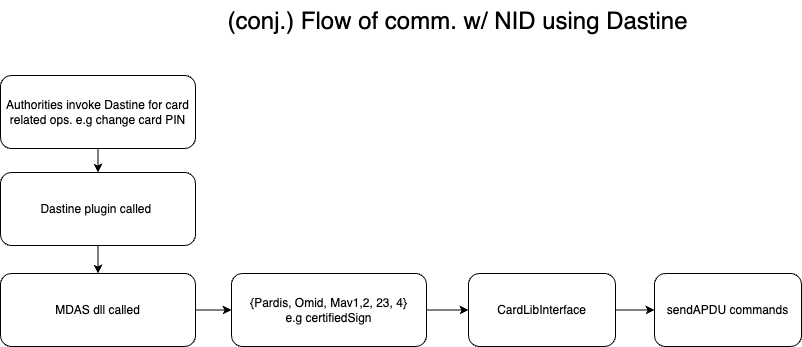

The diagram above was exported from draw.io. Its source (the exported page's mxGraphModel, read from the mxfile embedded in the PNG):
<mxGraphModel dx="1434" dy="1290" grid="0" gridSize="10" guides="1" tooltips="1" connect="1" arrows="1" fold="1" page="0" pageScale="1" pageWidth="827" pageHeight="1169" math="0" shadow="0">
  <root>
    <mxCell id="0" />
    <mxCell id="1" parent="0" />
    <mxCell id="avsKk7xF_sjBidpSbf1U-3" value="" style="edgeStyle=orthogonalEdgeStyle;rounded=0;orthogonalLoop=1;jettySize=auto;html=1;" edge="1" parent="1" source="avsKk7xF_sjBidpSbf1U-1" target="avsKk7xF_sjBidpSbf1U-2">
      <mxGeometry relative="1" as="geometry" />
    </mxCell>
    <mxCell id="avsKk7xF_sjBidpSbf1U-1" value="Authorities invoke Dastine for card related ops. e.g change card PIN" style="rounded=1;whiteSpace=wrap;html=1;" vertex="1" parent="1">
      <mxGeometry x="223" y="37" width="195" height="73" as="geometry" />
    </mxCell>
    <mxCell id="avsKk7xF_sjBidpSbf1U-5" value="" style="edgeStyle=orthogonalEdgeStyle;rounded=0;orthogonalLoop=1;jettySize=auto;html=1;exitX=0.5;exitY=1;exitDx=0;exitDy=0;" edge="1" parent="1" source="avsKk7xF_sjBidpSbf1U-2" target="avsKk7xF_sjBidpSbf1U-4">
      <mxGeometry relative="1" as="geometry" />
    </mxCell>
    <mxCell id="avsKk7xF_sjBidpSbf1U-2" value="Dastine plugin called&amp;nbsp;" style="rounded=1;whiteSpace=wrap;html=1;" vertex="1" parent="1">
      <mxGeometry x="223" y="134" width="195" height="73" as="geometry" />
    </mxCell>
    <mxCell id="avsKk7xF_sjBidpSbf1U-7" value="" style="edgeStyle=orthogonalEdgeStyle;rounded=0;orthogonalLoop=1;jettySize=auto;html=1;" edge="1" parent="1" source="avsKk7xF_sjBidpSbf1U-4" target="avsKk7xF_sjBidpSbf1U-6">
      <mxGeometry relative="1" as="geometry" />
    </mxCell>
    <mxCell id="avsKk7xF_sjBidpSbf1U-4" value="MDAS dll called" style="rounded=1;whiteSpace=wrap;html=1;" vertex="1" parent="1">
      <mxGeometry x="223" y="235" width="195" height="73" as="geometry" />
    </mxCell>
    <mxCell id="avsKk7xF_sjBidpSbf1U-17" value="" style="edgeStyle=orthogonalEdgeStyle;rounded=0;orthogonalLoop=1;jettySize=auto;html=1;exitX=1;exitY=0.5;exitDx=0;exitDy=0;" edge="1" parent="1" source="avsKk7xF_sjBidpSbf1U-6" target="avsKk7xF_sjBidpSbf1U-8">
      <mxGeometry relative="1" as="geometry">
        <mxPoint x="531.5" y="451" as="targetPoint" />
      </mxGeometry>
    </mxCell>
    <mxCell id="avsKk7xF_sjBidpSbf1U-6" value="{Pardis, Omid, Mav1,2, 23, 4}&lt;br&gt;e.g certifiedSign" style="rounded=1;whiteSpace=wrap;html=1;" vertex="1" parent="1">
      <mxGeometry x="454" y="235" width="195" height="73" as="geometry" />
    </mxCell>
    <mxCell id="avsKk7xF_sjBidpSbf1U-11" value="" style="edgeStyle=orthogonalEdgeStyle;rounded=0;orthogonalLoop=1;jettySize=auto;html=1;" edge="1" parent="1" source="avsKk7xF_sjBidpSbf1U-8" target="avsKk7xF_sjBidpSbf1U-10">
      <mxGeometry relative="1" as="geometry" />
    </mxCell>
    <mxCell id="avsKk7xF_sjBidpSbf1U-8" value="CardLibInterface" style="rounded=1;whiteSpace=wrap;html=1;" vertex="1" parent="1">
      <mxGeometry x="691" y="235" width="147" height="73" as="geometry" />
    </mxCell>
    <mxCell id="avsKk7xF_sjBidpSbf1U-10" value="sendAPDU commands" style="rounded=1;whiteSpace=wrap;html=1;" vertex="1" parent="1">
      <mxGeometry x="877" y="235" width="147" height="73" as="geometry" />
    </mxCell>
    <mxCell id="avsKk7xF_sjBidpSbf1U-18" value="&lt;font style=&quot;font-size: 24px;&quot;&gt;(conj.) Flow of comm. w/ NID using Dastine&lt;/font&gt;" style="text;html=1;align=center;verticalAlign=middle;resizable=0;points=[];autosize=1;strokeColor=none;fillColor=none;" vertex="1" parent="1">
      <mxGeometry x="441" y="-38" width="478" height="41" as="geometry" />
    </mxCell>
  </root>
</mxGraphModel>